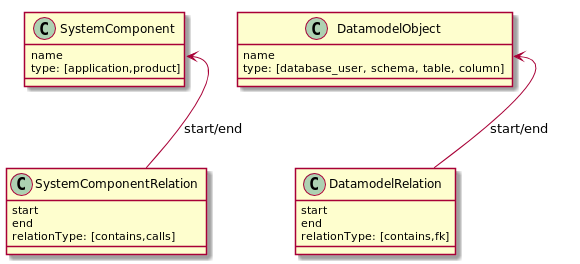

The diagram above was rendered by PlantUML. Its source (embedded in the PNG):
@startuml

class SystemComponent{
    name
    type: [application,product]
}

class SystemComponentRelation{
    start
    end
    relationType: [contains,calls]
}

class DatamodelRelation{
    start
    end
    relationType: [contains,fk]
}

class DatamodelObject{
    name
    type: [database_user, schema, table, column]
}


DatamodelObject::name <-- DatamodelRelation:start/end
SystemComponent::name <-- SystemComponentRelation:start/end

@enduml